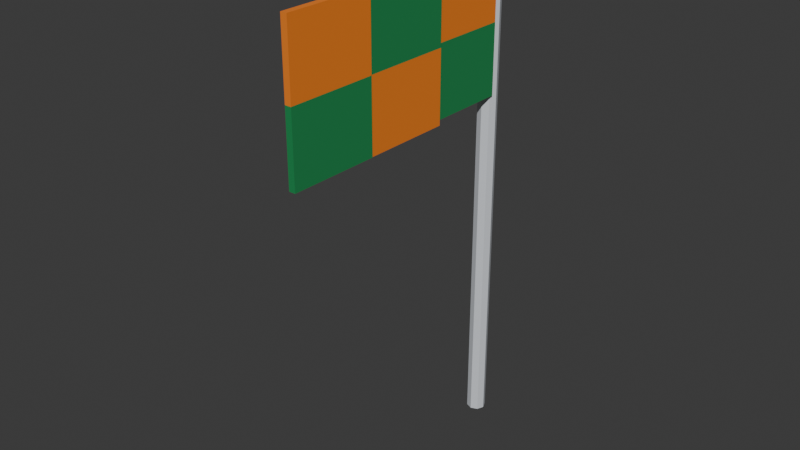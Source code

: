 # Source: acc_flag.blend  (saved by Blender 5.3.31; exported with 4.5.12 LTS)
import bpy
from mathutils import Matrix  # noqa: F401  (used for matrix-valued properties, if any)

bpy.ops.wm.read_factory_settings(use_empty=True)
scene = bpy.context.scene
scene.name = 'Scene'

# ---- collections
col_collection = bpy.data.collections.new('Collection'); scene.collection.children.link(col_collection)

# ---- materials (node trees are filled in below, after node groups)
mat_pole = bpy.data.materials.new('Pole')
mat_pole.diffuse_color = (0.6939, 0.7231, 0.7682, 1.0)
mat_gold = bpy.data.materials.new('Gold')
mat_gold.diffuse_color = (1.0, 0.5776, 0.04667, 1.0)
mat_flagorange = bpy.data.materials.new('FlagOrange')
mat_flagorange.diffuse_color = (0.9131, 0.2232, 0.0137, 1.0)
mat_flaggreen = bpy.data.materials.new('FlagGreen')
mat_flaggreen.diffuse_color = (0.0137, 0.2542, 0.07227, 1.0)

# ---- material node trees
mat_pole.use_nodes = True; mat_pole.node_tree.nodes.clear()
_N = mat_pole.node_tree.nodes; _L = mat_pole.node_tree.links
n0 = _N.new('ShaderNodeBsdfPrincipled'); n0.name = 'Principled BSDF'; n0.location = (-200, 100)
n0.inputs[0].default_value = (0.6939, 0.7231, 0.7682, 1.0)
n0.inputs[2].default_value = 0.3
n0.inputs[10].default_value = 0.005
n1 = _N.new('ShaderNodeOutputMaterial'); n1.name = 'Material Output'; n1.location = (200, 100)
_L.new(n0.outputs[0], n1.inputs[0])
n1.is_active_output = True
mat_gold.use_nodes = True; mat_gold.node_tree.nodes.clear()
_N = mat_gold.node_tree.nodes; _L = mat_gold.node_tree.links
n0 = _N.new('ShaderNodeBsdfPrincipled'); n0.name = 'Principled BSDF'; n0.location = (-200, 100)
n0.inputs[0].default_value = (1.0, 0.5776, 0.04667, 1.0)
n0.inputs[2].default_value = 0.75
n0.inputs[10].default_value = 0.005
n1 = _N.new('ShaderNodeOutputMaterial'); n1.name = 'Material Output'; n1.location = (200, 100)
_L.new(n0.outputs[0], n1.inputs[0])
n1.is_active_output = True
mat_flagorange.use_nodes = True; mat_flagorange.node_tree.nodes.clear()
_N = mat_flagorange.node_tree.nodes; _L = mat_flagorange.node_tree.links
n0 = _N.new('ShaderNodeBsdfPrincipled'); n0.name = 'Principled BSDF'; n0.location = (-200, 100)
n0.inputs[0].default_value = (0.9131, 0.2232, 0.0137, 1.0)
n0.inputs[2].default_value = 0.75
n0.inputs[10].default_value = 0.005
n1 = _N.new('ShaderNodeOutputMaterial'); n1.name = 'Material Output'; n1.location = (200, 100)
_L.new(n0.outputs[0], n1.inputs[0])
n1.is_active_output = True
mat_flaggreen.use_nodes = True; mat_flaggreen.node_tree.nodes.clear()
_N = mat_flaggreen.node_tree.nodes; _L = mat_flaggreen.node_tree.links
n0 = _N.new('ShaderNodeBsdfPrincipled'); n0.name = 'Principled BSDF'; n0.location = (-200, 100)
n0.inputs[0].default_value = (0.0137, 0.2542, 0.07227, 1.0)
n0.inputs[2].default_value = 0.75
n0.inputs[10].default_value = 0.005
n1 = _N.new('ShaderNodeOutputMaterial'); n1.name = 'Material Output'; n1.location = (200, 100)
_L.new(n0.outputs[0], n1.inputs[0])
n1.is_active_output = True

# ---- world
world_world = bpy.data.worlds.new('World'); scene.world = world_world
world_world.use_nodes = True; world_world.node_tree.nodes.clear()
_N = world_world.node_tree.nodes; _L = world_world.node_tree.links
n0 = _N.new('ShaderNodeOutputWorld'); n0.name = 'World Output'; n0.location = (200, 100)
n1 = _N.new('ShaderNodeBackground'); n1.name = 'Background'; n1.location = (-200, 100)
n1.inputs[0].default_value = (0.05088, 0.05088, 0.05088, 1.0)
_L.new(n1.outputs[0], n0.inputs[0])
n0.is_active_output = True
world_world.color = (0.05088, 0.05088, 0.05088)
world_world.sun_shadow_jitter_overblur = 0.0

# ---- meshes
me_cylinder = bpy.data.meshes.new('Cylinder')
me_cylinder.from_pydata([(0.0, 0.03, -0.8), (0.0, 0.03, 0.8), (0.02121, 0.02121, -0.8), (0.02121, 0.02121, 0.8), (0.03, 0.0, -0.8), (0.03, 0.0, 0.8), (0.02121, -0.02121, -0.8), (0.02121, -0.02121, 0.8), (0.0, -0.03, -0.8), (0.0, -0.03, 0.8), (-0.02121, -0.02121, -0.8), (-0.02121, -0.02121, 0.8), (-0.03, 0.0, -0.8), (-0.03, 0.0, 0.8), (-0.02121, 0.02121, -0.8), (-0.02121, 0.02121, 0.8), (0.0, 0.0, 0.76), (0.04342, -0.03154, 0.7932), (-0.01658, -0.05104, 0.7932), (-0.05367, 0.0, 0.7932), (-0.01658, 0.05104, 0.7932), (0.04342, 0.03154, 0.7932), (0.01658, -0.05104, 0.8468), (-0.04342, -0.03154, 0.8468), (-0.04342, 0.03154, 0.8468), (0.01658, 0.05104, 0.8468), (0.05367, 0.0, 0.8468), (0.0, 0.0, 0.88), (0.01, -0.3, 0.54), (0.01, -0.3, 0.76), (0.01, -0.02, 0.54), (0.01, -0.02, 0.76), (0.03, -0.3, 0.54), (0.03, -0.3, 0.76), (0.03, -0.02, 0.54), (0.03, -0.02, 0.76), (0.01, -0.3, 0.32), (0.01, -0.3, 0.54), (0.01, -0.02, 0.32), (0.01, -0.02, 0.54), (0.03, -0.3, 0.32), (0.03, -0.3, 0.54), (0.03, -0.02, 0.32), (0.03, -0.02, 0.54), (0.03524, -0.58, 0.54), (0.03524, -0.58, 0.76), (0.03524, -0.3, 0.54), (0.03524, -0.3, 0.76), (0.05524, -0.58, 0.54), (0.05524, -0.58, 0.76), (0.05524, -0.3, 0.54), (0.05524, -0.3, 0.76), (0.03524, -0.58, 0.32), (0.03524, -0.58, 0.54), (0.03524, -0.3, 0.32), (0.03524, -0.3, 0.54), (0.05524, -0.58, 0.32), (0.05524, -0.58, 0.54), (0.05524, -0.3, 0.32), (0.05524, -0.3, 0.54), (0.03728, -0.86, 0.54), (0.03728, -0.86, 0.76), (0.03728, -0.58, 0.54), (0.03728, -0.58, 0.76), (0.05728, -0.86, 0.54), (0.05728, -0.86, 0.76), (0.05728, -0.58, 0.54), (0.05728, -0.58, 0.76), (0.03728, -0.86, 0.32), (0.03728, -0.86, 0.54), (0.03728, -0.58, 0.32), (0.03728, -0.58, 0.54), (0.05728, -0.86, 0.32), (0.05728, -0.86, 0.54), (0.05728, -0.58, 0.32), (0.05728, -0.58, 0.54)], [], [(0, 1, 3, 2), (2, 3, 5, 4), (4, 5, 7, 6), (6, 7, 9, 8), (8, 9, 11, 10), (10, 11, 13, 12), (3, 1, 15, 13, 11, 9, 7, 5), (12, 13, 15, 14), (14, 15, 1, 0), (0, 2, 4, 6, 8, 10, 12, 14), (16, 17, 18), (17, 16, 21), (16, 18, 19), (16, 19, 20), (16, 20, 21), (17, 21, 26), (18, 17, 22), (19, 18, 23), (20, 19, 24), (21, 20, 25), (17, 26, 22), (18, 22, 23), (19, 23, 24), (20, 24, 25), (21, 25, 26), (22, 26, 27), (23, 22, 27), (24, 23, 27), (25, 24, 27), (26, 25, 27), (28, 29, 31, 30), (30, 31, 35, 34), (34, 35, 33, 32), (32, 33, 29, 28), (30, 34, 32, 28), (35, 31, 29, 33), (36, 37, 39, 38), (38, 39, 43, 42), (42, 43, 41, 40), (40, 41, 37, 36), (38, 42, 40, 36), (43, 39, 37, 41), (44, 45, 47, 46), (46, 47, 51, 50), (50, 51, 49, 48), (48, 49, 45, 44), (46, 50, 48, 44), (51, 47, 45, 49), (52, 53, 55, 54), (54, 55, 59, 58), (58, 59, 57, 56), (56, 57, 53, 52), (54, 58, 56, 52), (59, 55, 53, 57), (60, 61, 63, 62), (62, 63, 67, 66), (66, 67, 65, 64), (64, 65, 61, 60), (62, 66, 64, 60), (67, 63, 61, 65), (68, 69, 71, 70), (70, 71, 75, 74), (74, 75, 73, 72), (72, 73, 69, 68), (70, 74, 72, 68), (75, 71, 69, 73)])
me_cylinder.polygons.foreach_set('material_index', [0, 0, 0, 0, 0, 0, 0, 0, 0, 0, 1, 1, 1, 1, 1, 1, 1, 1, 1, 1, 1, 1, 1, 1, 1, 1, 1, 1, 1, 1, 2, 2, 2, 2, 2, 2, 3, 3, 3, 3, 3, 3, 3, 3, 3, 3, 3, 3, 2, 2, 2, 2, 2, 2, 2, 2, 2, 2, 2, 2, 3, 3, 3, 3, 3, 3])
_uv = me_cylinder.uv_layers.new(name='UVMap')
_uv.uv.foreach_set('vector', [1.0, 0.5, 1.0, 1.0, 0.875, 1.0, 0.875, 0.5, 0.875, 0.5, 0.875, 1.0, 0.75, 1.0, 0.75, 0.5, 0.75, 0.5, 0.75, 1.0, 0.625, 1.0, 0.625, 0.5, 0.625, 0.5, 0.625, 1.0, 0.5, 1.0, 0.5, 0.5, 0.5, 0.5, 0.5, 1.0, 0.375, 1.0, 0.375, 0.5, 0.375, 0.5, 0.375, 1.0, 0.25, 1.0, 0.25, 0.5, 0.4197, 0.4197, 0.25, 0.49, 0.08029, 0.4197, 0.01, 0.25, 0.08029, 0.08029, 0.25, 0.01, 0.4197, 0.08029, 0.49, 0.25, 0.25, 0.5, 0.25, 1.0, 0.125, 1.0, 0.125, 0.5, 0.125, 0.5, 0.125, 1.0, 0.0, 1.0, 0.0, 0.5, 0.75, 0.49, 0.9197, 0.4197, 0.99, 0.25, 0.9197, 0.08029, 0.75, 0.01, 0.5803, 0.08029, 0.51, 0.25, 0.5803, 0.4197, 0.1818, 0.0, 0.2727, 0.1575, 0.09091, 0.1575, 0.2727, 0.1575, 0.3636, 0.0, 0.4545, 0.1575, 0.9091, 0.0, 1.0, 0.1575, 0.8182, 0.1575, 0.7273, 0.0, 0.8182, 0.1575, 0.6364, 0.1575, 0.5455, 0.0, 0.6364, 0.1575, 0.4545, 0.1575, 0.2727, 0.1575, 0.4545, 0.1575, 0.3636, 0.3149, 0.09091, 0.1575, 0.2727, 0.1575, 0.1818, 0.3149, 0.8182, 0.1575, 1.0, 0.1575, 0.9091, 0.3149, 0.6364, 0.1575, 0.8182, 0.1575, 0.7273, 0.3149, 0.4545, 0.1575, 0.6364, 0.1575, 0.5455, 0.3149, 0.2727, 0.1575, 0.3636, 0.3149, 0.1818, 0.3149, 0.09091, 0.1575, 0.1818, 0.3149, 0.0, 0.3149, 0.8182, 0.1575, 0.9091, 0.3149, 0.7273, 0.3149, 0.6364, 0.1575, 0.7273, 0.3149, 0.5455, 0.3149, 0.4545, 0.1575, 0.5455, 0.3149, 0.3636, 0.3149, 0.1818, 0.3149, 0.3636, 0.3149, 0.2727, 0.4724, 0.0, 0.3149, 0.1818, 0.3149, 0.09091, 0.4724, 0.7273, 0.3149, 0.9091, 0.3149, 0.8182, 0.4724, 0.5455, 0.3149, 0.7273, 0.3149, 0.6364, 0.4724, 0.3636, 0.3149, 0.5455, 0.3149, 0.4545, 0.4724, 0.375, 0.0, 0.625, 0.0, 0.625, 0.25, 0.375, 0.25, 0.375, 0.25, 0.625, 0.25, 0.625, 0.5, 0.375, 0.5, 0.375, 0.5, 0.625, 0.5, 0.625, 0.75, 0.375, 0.75, 0.375, 0.75, 0.625, 0.75, 0.625, 1.0, 0.375, 1.0, 0.125, 0.5, 0.375, 0.5, 0.375, 0.75, 0.125, 0.75, 0.625, 0.5, 0.875, 0.5, 0.875, 0.75, 0.625, 0.75, 0.375, 0.0, 0.625, 0.0, 0.625, 0.25, 0.375, 0.25, 0.375, 0.25, 0.625, 0.25, 0.625, 0.5, 0.375, 0.5, 0.375, 0.5, 0.625, 0.5, 0.625, 0.75, 0.375, 0.75, 0.375, 0.75, 0.625, 0.75, 0.625, 1.0, 0.375, 1.0, 0.125, 0.5, 0.375, 0.5, 0.375, 0.75, 0.125, 0.75, 0.625, 0.5, 0.875, 0.5, 0.875, 0.75, 0.625, 0.75, 0.375, 0.0, 0.625, 0.0, 0.625, 0.25, 0.375, 0.25, 0.375, 0.25, 0.625, 0.25, 0.625, 0.5, 0.375, 0.5, 0.375, 0.5, 0.625, 0.5, 0.625, 0.75, 0.375, 0.75, 0.375, 0.75, 0.625, 0.75, 0.625, 1.0, 0.375, 1.0, 0.125, 0.5, 0.375, 0.5, 0.375, 0.75, 0.125, 0.75, 0.625, 0.5, 0.875, 0.5, 0.875, 0.75, 0.625, 0.75, 0.375, 0.0, 0.625, 0.0, 0.625, 0.25, 0.375, 0.25, 0.375, 0.25, 0.625, 0.25, 0.625, 0.5, 0.375, 0.5, 0.375, 0.5, 0.625, 0.5, 0.625, 0.75, 0.375, 0.75, 0.375, 0.75, 0.625, 0.75, 0.625, 1.0, 0.375, 1.0, 0.125, 0.5, 0.375, 0.5, 0.375, 0.75, 0.125, 0.75, 0.625, 0.5, 0.875, 0.5, 0.875, 0.75, 0.625, 0.75, 0.375, 0.0, 0.625, 0.0, 0.625, 0.25, 0.375, 0.25, 0.375, 0.25, 0.625, 0.25, 0.625, 0.5, 0.375, 0.5, 0.375, 0.5, 0.625, 0.5, 0.625, 0.75, 0.375, 0.75, 0.375, 0.75, 0.625, 0.75, 0.625, 1.0, 0.375, 1.0, 0.125, 0.5, 0.375, 0.5, 0.375, 0.75, 0.125, 0.75, 0.625, 0.5, 0.875, 0.5, 0.875, 0.75, 0.625, 0.75, 0.375, 0.0, 0.625, 0.0, 0.625, 0.25, 0.375, 0.25, 0.375, 0.25, 0.625, 0.25, 0.625, 0.5, 0.375, 0.5, 0.375, 0.5, 0.625, 0.5, 0.625, 0.75, 0.375, 0.75, 0.375, 0.75, 0.625, 0.75, 0.625, 1.0, 0.375, 1.0, 0.125, 0.5, 0.375, 0.5, 0.375, 0.75, 0.125, 0.75, 0.625, 0.5, 0.875, 0.5, 0.875, 0.75, 0.625, 0.75])
me_cylinder.materials.append(mat_pole)
me_cylinder.materials.append(mat_gold)
me_cylinder.materials.append(mat_flagorange)
me_cylinder.materials.append(mat_flaggreen)
me_cylinder.update()

# ---- objects
ob_accflag = bpy.data.objects.new('AccFlag', me_cylinder)

# ---- transforms, parenting, visibility, modifiers, constraints
ob_accflag.location = (0.0, 0.0, 0.8)

# ---- collection membership
col_collection.objects.link(ob_accflag)

# ---- scene / render settings (as saved in the file)
scene.frame_start = 1; scene.frame_end = 250; scene.frame_set(1)
scene.render.engine = 'BLENDER_EEVEE_NEXT'
scene.render.bake_bias = 0.0
scene.render.bake_samples = 0
scene.render.compositor_device = 'GPU'
scene.eevee.use_volume_custom_range = False
scene.eevee.fast_gi_thickness_near = 0.1
scene.eevee.fast_gi_thickness_far = 0.0
scene.eevee.ray_tracing_options.screen_trace_thickness = 0.1
bpy.context.view_layer.update()

# ---- added for rendering (the .blend has no active camera and no usable light): camera, sun
cam_auto = bpy.data.cameras.new('AutoCamera')
cam_auto.lens = 50.0
cam_auto.sensor_width = 36.0
cam_auto.clip_end = 1000.0
ob_auto_camera = bpy.data.objects.new('AutoCamera', cam_auto)
scene.collection.objects.link(ob_auto_camera)
ob_auto_camera.location = (1.773, -2.52991, 2.25696)
ob_auto_camera.rotation_euler = (1.09748, -7.21219e-08, 0.694738)
scene.camera = ob_auto_camera
light_auto_sun = bpy.data.lights.new('AutoSun', 'SUN')
light_auto_sun.energy = 3.0
light_auto_sun.angle = 0.0523599
ob_auto_sun = bpy.data.objects.new('AutoSun', light_auto_sun)
scene.collection.objects.link(ob_auto_sun)
ob_auto_sun.rotation_euler = (0.872665, 0.174533, 0.523599)
bpy.context.view_layer.update()
